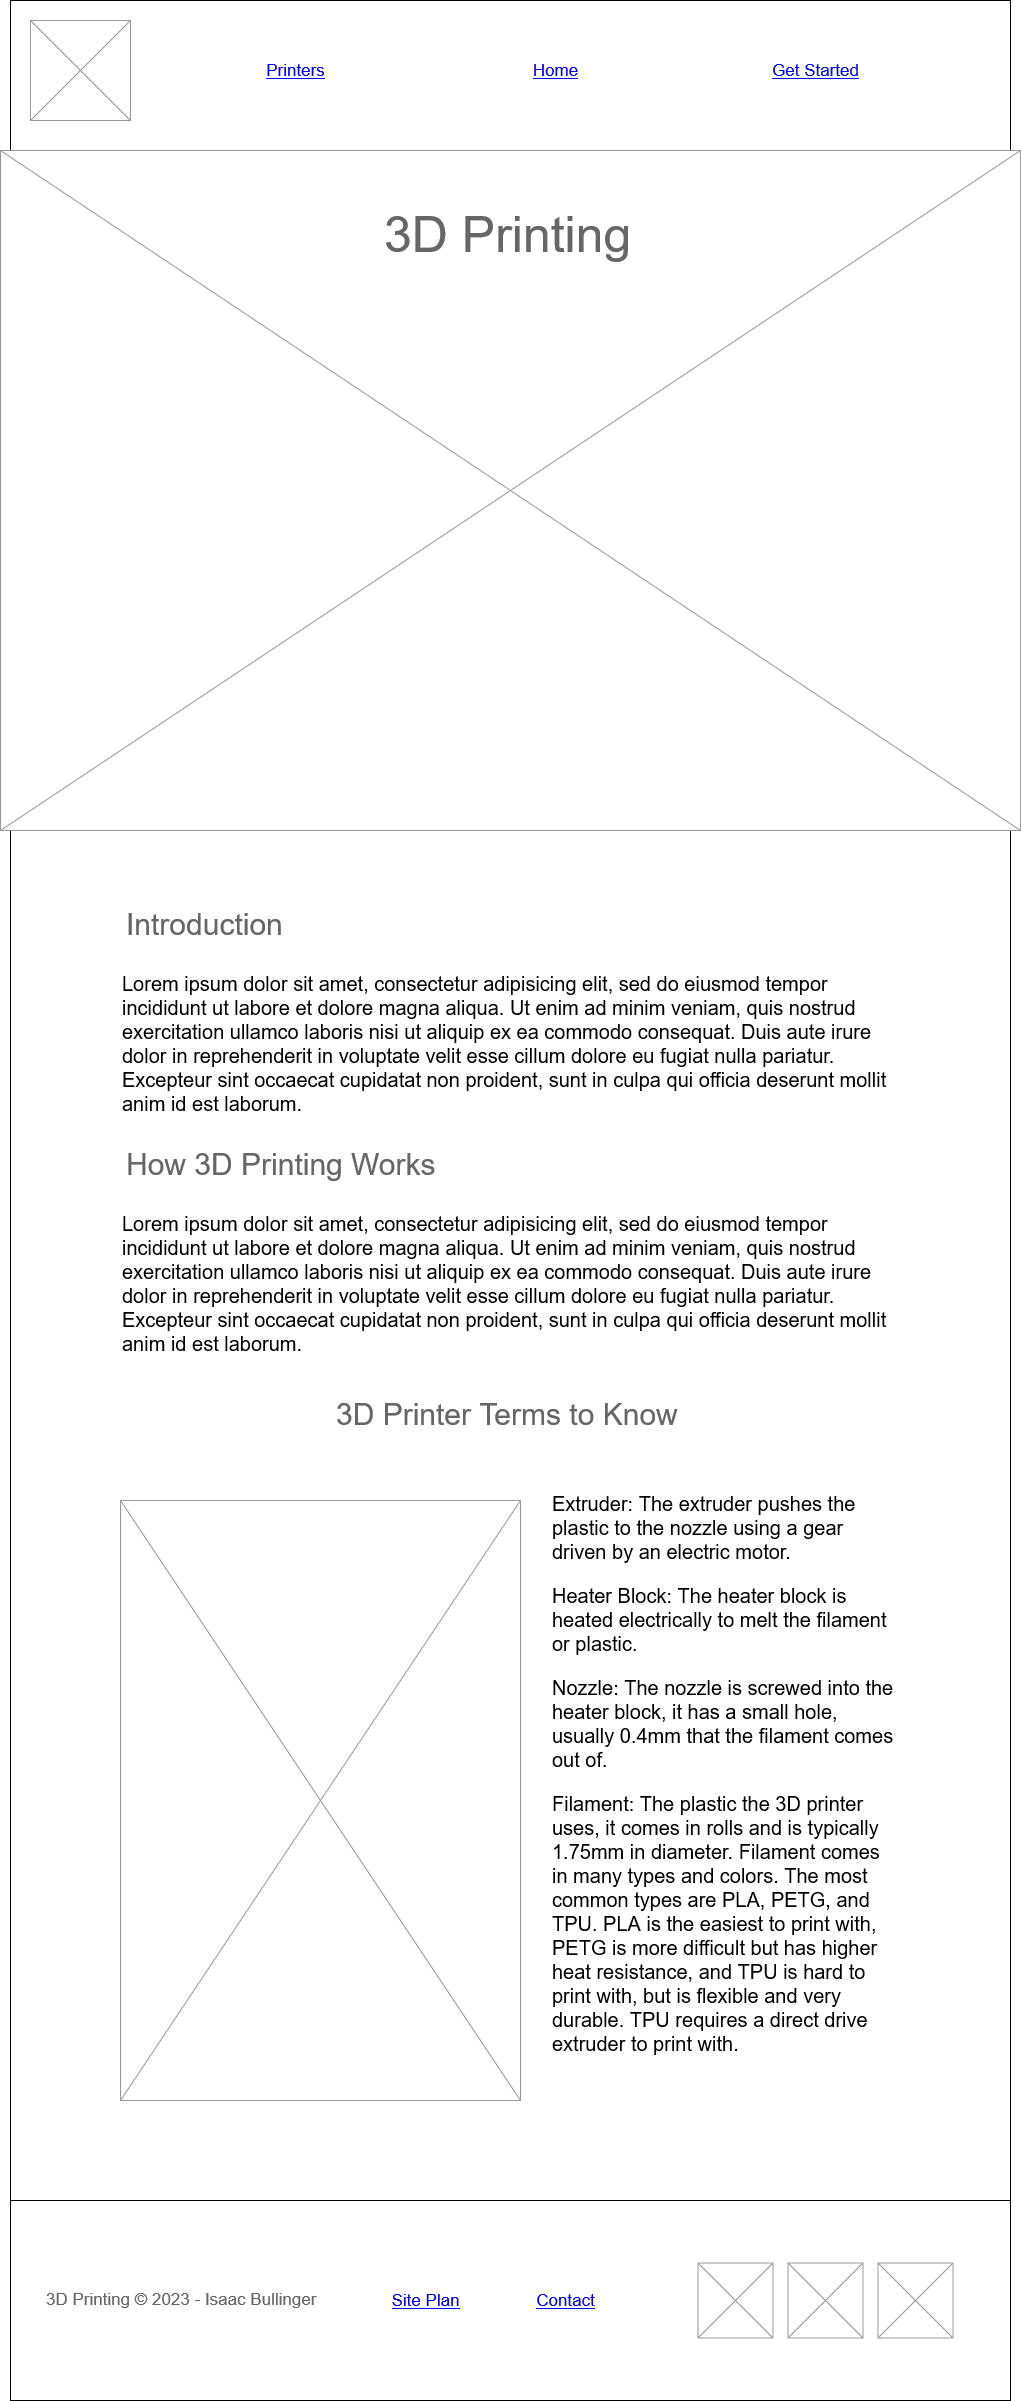

The diagram above was exported from draw.io. Its source (the exported page's mxGraphModel, read from the mxfile embedded in the PNG):
<mxGraphModel dx="2150" dy="566" grid="1" gridSize="10" guides="1" tooltips="1" connect="1" arrows="1" fold="1" page="1" pageScale="1" pageWidth="1100" pageHeight="850" background="none" math="0" shadow="0">
  <root>
    <mxCell id="0" />
    <mxCell id="1" parent="0" />
    <mxCell id="Bk_t6usANAf9Mazvz-tP-1" value="" style="rounded=0;whiteSpace=wrap;html=1;fillColor=#FFFFFF;fontSize=16;" vertex="1" parent="1">
      <mxGeometry width="1000" height="2400" as="geometry" />
    </mxCell>
    <mxCell id="Bk_t6usANAf9Mazvz-tP-2" value="" style="rounded=0;whiteSpace=wrap;html=1;" vertex="1" parent="1">
      <mxGeometry width="1000" height="150" as="geometry" />
    </mxCell>
    <mxCell id="Bk_t6usANAf9Mazvz-tP-3" value="" style="verticalLabelPosition=bottom;shadow=0;dashed=0;align=center;html=1;verticalAlign=top;strokeWidth=1;shape=mxgraph.mockup.graphics.simpleIcon;strokeColor=#999999;" vertex="1" parent="1">
      <mxGeometry x="20" y="20" width="100" height="100" as="geometry" />
    </mxCell>
    <mxCell id="Bk_t6usANAf9Mazvz-tP-4" value="Printers" style="shape=rectangle;strokeColor=none;fillColor=none;linkText=;fontSize=17;fontColor=#0000ff;fontStyle=4;html=1;align=center;" vertex="1" parent="1">
      <mxGeometry x="210" y="55" width="150" height="30" as="geometry" />
    </mxCell>
    <mxCell id="Bk_t6usANAf9Mazvz-tP-5" value="Home" style="shape=rectangle;strokeColor=none;fillColor=none;linkText=;fontSize=17;fontColor=#0000ff;fontStyle=4;html=1;align=center;" vertex="1" parent="1">
      <mxGeometry x="470" y="55" width="150" height="30" as="geometry" />
    </mxCell>
    <mxCell id="Bk_t6usANAf9Mazvz-tP-6" value="Get Started" style="shape=rectangle;strokeColor=none;fillColor=none;linkText=;fontSize=17;fontColor=#0000ff;fontStyle=4;html=1;align=center;" vertex="1" parent="1">
      <mxGeometry x="730" y="55" width="150" height="30" as="geometry" />
    </mxCell>
    <mxCell id="Bk_t6usANAf9Mazvz-tP-14" value="" style="verticalLabelPosition=bottom;shadow=0;dashed=0;align=center;html=1;verticalAlign=top;strokeWidth=1;shape=mxgraph.mockup.graphics.simpleIcon;strokeColor=#999999;" vertex="1" parent="1">
      <mxGeometry x="-10" y="150" width="1020" height="680" as="geometry" />
    </mxCell>
    <mxCell id="Bk_t6usANAf9Mazvz-tP-16" value="" style="verticalLabelPosition=bottom;shadow=0;dashed=0;align=center;html=1;verticalAlign=top;strokeWidth=1;shape=mxgraph.mockup.graphics.simpleIcon;strokeColor=#999999;" vertex="1" parent="1">
      <mxGeometry x="110" y="1500" width="400" height="600" as="geometry" />
    </mxCell>
    <mxCell id="Bk_t6usANAf9Mazvz-tP-18" value="Introduction" style="strokeWidth=1;shadow=0;dashed=0;align=center;html=1;shape=mxgraph.mockup.text.textBox;fontColor=#666666;align=left;fontSize=30;spacingLeft=4;spacingTop=-3;strokeColor=#FFFFFF;mainText=" vertex="1" parent="1">
      <mxGeometry x="110" y="910" width="170" height="30" as="geometry" />
    </mxCell>
    <mxCell id="Bk_t6usANAf9Mazvz-tP-19" value="Lorem ipsum dolor sit amet, consectetur adipisicing elit, sed do eiusmod tempor incididunt ut labore et dolore magna aliqua. Ut enim ad minim veniam, quis nostrud exercitation ullamco laboris nisi ut aliquip ex ea commodo consequat. Duis aute irure dolor in reprehenderit in voluptate velit esse cillum dolore eu fugiat nulla pariatur. Excepteur sint occaecat cupidatat non proident, sunt in culpa qui officia deserunt mollit anim id est laborum.&lt;br style=&quot;font-size: 20px;&quot;&gt;" style="text;spacingTop=-5;whiteSpace=wrap;html=1;align=left;fontSize=20;fontFamily=Helvetica;fillColor=none;strokeColor=none;" vertex="1" parent="1">
      <mxGeometry x="110" y="970" width="780" height="150" as="geometry" />
    </mxCell>
    <mxCell id="Bk_t6usANAf9Mazvz-tP-20" value="Lorem ipsum dolor sit amet, consectetur adipisicing elit, sed do eiusmod tempor incididunt ut labore et dolore magna aliqua. Ut enim ad minim veniam, quis nostrud exercitation ullamco laboris nisi ut aliquip ex ea commodo consequat. Duis aute irure dolor in reprehenderit in voluptate velit esse cillum dolore eu fugiat nulla pariatur. Excepteur sint occaecat cupidatat non proident, sunt in culpa qui officia deserunt mollit anim id est laborum.&lt;br style=&quot;font-size: 20px;&quot;&gt;" style="text;spacingTop=-5;whiteSpace=wrap;html=1;align=left;fontSize=20;fontFamily=Helvetica;fillColor=none;strokeColor=none;" vertex="1" parent="1">
      <mxGeometry x="110" y="1210" width="780" height="150" as="geometry" />
    </mxCell>
    <mxCell id="Bk_t6usANAf9Mazvz-tP-21" value="How 3D Printing Works" style="strokeWidth=1;shadow=0;dashed=0;align=center;html=1;shape=mxgraph.mockup.text.textBox;fontColor=#666666;align=left;fontSize=30;spacingLeft=4;spacingTop=-3;strokeColor=#FFFFFF;mainText=" vertex="1" parent="1">
      <mxGeometry x="110" y="1150" width="320" height="30" as="geometry" />
    </mxCell>
    <mxCell id="Bk_t6usANAf9Mazvz-tP-25" value="3D Printer Terms to Know" style="strokeWidth=1;shadow=0;dashed=0;align=center;html=1;shape=mxgraph.mockup.text.textBox;fontColor=#666666;align=left;fontSize=30;spacingLeft=4;spacingTop=-3;strokeColor=#FFFFFF;mainText=" vertex="1" parent="1">
      <mxGeometry x="320" y="1400" width="360" height="30" as="geometry" />
    </mxCell>
    <mxCell id="Bk_t6usANAf9Mazvz-tP-28" value="&lt;p style=&quot;font-size: 20px;&quot;&gt;&lt;font style=&quot;font-size: 20px;&quot;&gt;Extruder: The extruder pushes the plastic to the nozzle using a gear driven by an electric motor.&lt;/font&gt;&lt;/p&gt;        &lt;p style=&quot;font-size: 20px;&quot;&gt;&lt;font style=&quot;font-size: 20px;&quot;&gt;Heater Block: The heater block is heated electrically to melt the filament or plastic.&lt;/font&gt;&lt;/p&gt;        &lt;p style=&quot;font-size: 20px;&quot;&gt;&lt;font style=&quot;font-size: 20px;&quot;&gt;Nozzle: The nozzle is screwed into the heater block, it has a small hole, usually 0.4mm that the filament comes out of.&lt;br style=&quot;&quot;&gt;        &lt;/font&gt;&lt;/p&gt;&lt;p style=&quot;font-size: 20px;&quot;&gt;&lt;font style=&quot;font-size: 20px;&quot;&gt;Filament: The plastic the 3D printer uses, it comes in rolls and is typically 1.75mm in diameter. Filament comes in many types and colors. The most common types are PLA, PETG, and TPU. PLA is the easiest to print with, PETG is more difficult but has higher heat resistance, and TPU is hard to print with, but is flexible and very durable. TPU requires a direct drive extruder to print with.&lt;/font&gt;&lt;/p&gt;" style="text;spacingTop=-5;whiteSpace=wrap;html=1;align=left;fontSize=16;fontFamily=Helvetica;fillColor=none;strokeColor=none;" vertex="1" parent="1">
      <mxGeometry x="540" y="1470" width="350" height="610" as="geometry" />
    </mxCell>
    <mxCell id="Bk_t6usANAf9Mazvz-tP-7" value="" style="rounded=0;whiteSpace=wrap;html=1;" vertex="1" parent="1">
      <mxGeometry y="2200" width="1000" height="200" as="geometry" />
    </mxCell>
    <mxCell id="Bk_t6usANAf9Mazvz-tP-8" value="" style="verticalLabelPosition=bottom;shadow=0;dashed=0;align=center;html=1;verticalAlign=top;strokeWidth=1;shape=mxgraph.mockup.graphics.simpleIcon;strokeColor=#999999;" vertex="1" parent="1">
      <mxGeometry x="867.5" y="2262.5" width="75" height="75" as="geometry" />
    </mxCell>
    <mxCell id="Bk_t6usANAf9Mazvz-tP-9" value="" style="verticalLabelPosition=bottom;shadow=0;dashed=0;align=center;html=1;verticalAlign=top;strokeWidth=1;shape=mxgraph.mockup.graphics.simpleIcon;strokeColor=#999999;" vertex="1" parent="1">
      <mxGeometry x="687.5" y="2262.5" width="75" height="75" as="geometry" />
    </mxCell>
    <mxCell id="Bk_t6usANAf9Mazvz-tP-10" value="" style="verticalLabelPosition=bottom;shadow=0;dashed=0;align=center;html=1;verticalAlign=top;strokeWidth=1;shape=mxgraph.mockup.graphics.simpleIcon;strokeColor=#999999;" vertex="1" parent="1">
      <mxGeometry x="777.5" y="2262.5" width="75" height="75" as="geometry" />
    </mxCell>
    <mxCell id="Bk_t6usANAf9Mazvz-tP-11" value="Contact" style="shape=rectangle;strokeColor=none;fillColor=none;linkText=;fontSize=17;fontColor=#0000ff;fontStyle=4;html=1;align=center;" vertex="1" parent="1">
      <mxGeometry x="480" y="2285" width="150" height="30" as="geometry" />
    </mxCell>
    <mxCell id="Bk_t6usANAf9Mazvz-tP-12" value="3D Printing © 2023 - Isaac Bullinger" style="strokeWidth=1;shadow=0;dashed=0;align=center;html=1;shape=mxgraph.mockup.text.textBox;fontColor=#666666;align=left;fontSize=17;spacingLeft=4;spacingTop=-3;strokeColor=#FFFFFF;mainText=" vertex="1" parent="1">
      <mxGeometry x="30" y="2285" width="280" height="30" as="geometry" />
    </mxCell>
    <mxCell id="Bk_t6usANAf9Mazvz-tP-13" value="Site Plan" style="shape=rectangle;strokeColor=none;fillColor=none;linkText=;fontSize=17;fontColor=#0000ff;fontStyle=4;html=1;align=center;" vertex="1" parent="1">
      <mxGeometry x="340" y="2285" width="150" height="30" as="geometry" />
    </mxCell>
    <mxCell id="Bk_t6usANAf9Mazvz-tP-29" value="3D Printing" style="strokeWidth=1;shadow=0;dashed=0;align=center;html=1;shape=mxgraph.mockup.text.textBox;fontColor=#666666;align=left;fontSize=50;spacingLeft=4;spacingTop=-3;strokeColor=#FFFFFF;mainText=" vertex="1" parent="1">
      <mxGeometry x="367.5" y="210" width="265" height="50" as="geometry" />
    </mxCell>
  </root>
</mxGraphModel>